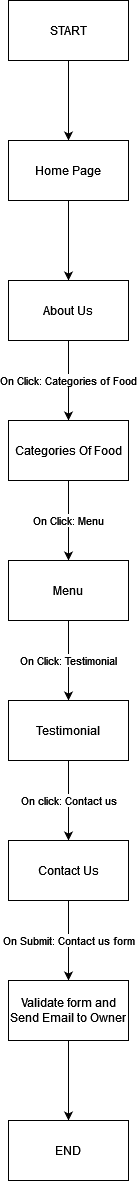

The diagram above was exported from draw.io. Its source (the exported page's mxGraphModel, read from the mxfile embedded in the PNG):
<mxGraphModel dx="435" dy="425" grid="1" gridSize="10" guides="1" tooltips="1" connect="1" arrows="1" fold="1" page="1" pageScale="1" pageWidth="850" pageHeight="1100" math="0" shadow="0">
  <root>
    <mxCell id="0" />
    <mxCell id="1" parent="0" />
    <mxCell id="pn5yGDZnP_B_wQr_nNxd-4" value="" style="edgeStyle=orthogonalEdgeStyle;rounded=0;orthogonalLoop=1;jettySize=auto;html=1;" edge="1" parent="1" source="pn5yGDZnP_B_wQr_nNxd-1" target="pn5yGDZnP_B_wQr_nNxd-3">
      <mxGeometry relative="1" as="geometry" />
    </mxCell>
    <mxCell id="pn5yGDZnP_B_wQr_nNxd-1" value="START" style="rounded=0;whiteSpace=wrap;html=1;" vertex="1" parent="1">
      <mxGeometry x="300" y="60" width="120" height="60" as="geometry" />
    </mxCell>
    <mxCell id="pn5yGDZnP_B_wQr_nNxd-6" value="" style="edgeStyle=orthogonalEdgeStyle;rounded=0;orthogonalLoop=1;jettySize=auto;html=1;" edge="1" parent="1" source="pn5yGDZnP_B_wQr_nNxd-3" target="pn5yGDZnP_B_wQr_nNxd-5">
      <mxGeometry relative="1" as="geometry" />
    </mxCell>
    <mxCell id="pn5yGDZnP_B_wQr_nNxd-3" value="Home Page" style="whiteSpace=wrap;html=1;rounded=0;" vertex="1" parent="1">
      <mxGeometry x="300" y="200" width="120" height="60" as="geometry" />
    </mxCell>
    <mxCell id="pn5yGDZnP_B_wQr_nNxd-8" value="On Click: Categories of Food" style="edgeStyle=orthogonalEdgeStyle;rounded=0;orthogonalLoop=1;jettySize=auto;html=1;" edge="1" parent="1" source="pn5yGDZnP_B_wQr_nNxd-5" target="pn5yGDZnP_B_wQr_nNxd-7">
      <mxGeometry relative="1" as="geometry" />
    </mxCell>
    <mxCell id="pn5yGDZnP_B_wQr_nNxd-5" value="About Us" style="whiteSpace=wrap;html=1;rounded=0;" vertex="1" parent="1">
      <mxGeometry x="300" y="340" width="120" height="60" as="geometry" />
    </mxCell>
    <mxCell id="pn5yGDZnP_B_wQr_nNxd-10" value="On Click: Menu" style="edgeStyle=orthogonalEdgeStyle;rounded=0;orthogonalLoop=1;jettySize=auto;html=1;" edge="1" parent="1" source="pn5yGDZnP_B_wQr_nNxd-7" target="pn5yGDZnP_B_wQr_nNxd-9">
      <mxGeometry relative="1" as="geometry" />
    </mxCell>
    <mxCell id="pn5yGDZnP_B_wQr_nNxd-7" value="Categories Of Food" style="whiteSpace=wrap;html=1;rounded=0;" vertex="1" parent="1">
      <mxGeometry x="300" y="480" width="120" height="60" as="geometry" />
    </mxCell>
    <mxCell id="pn5yGDZnP_B_wQr_nNxd-12" value="On Click: Testimonial" style="edgeStyle=orthogonalEdgeStyle;rounded=0;orthogonalLoop=1;jettySize=auto;html=1;" edge="1" parent="1" source="pn5yGDZnP_B_wQr_nNxd-9" target="pn5yGDZnP_B_wQr_nNxd-11">
      <mxGeometry relative="1" as="geometry" />
    </mxCell>
    <mxCell id="pn5yGDZnP_B_wQr_nNxd-9" value="Menu" style="whiteSpace=wrap;html=1;rounded=0;" vertex="1" parent="1">
      <mxGeometry x="300" y="620" width="120" height="60" as="geometry" />
    </mxCell>
    <mxCell id="pn5yGDZnP_B_wQr_nNxd-14" value="On click: Contact us" style="edgeStyle=orthogonalEdgeStyle;rounded=0;orthogonalLoop=1;jettySize=auto;html=1;" edge="1" parent="1" source="pn5yGDZnP_B_wQr_nNxd-11" target="pn5yGDZnP_B_wQr_nNxd-13">
      <mxGeometry relative="1" as="geometry" />
    </mxCell>
    <mxCell id="pn5yGDZnP_B_wQr_nNxd-11" value="Testimonial" style="whiteSpace=wrap;html=1;rounded=0;" vertex="1" parent="1">
      <mxGeometry x="300" y="760" width="120" height="60" as="geometry" />
    </mxCell>
    <mxCell id="pn5yGDZnP_B_wQr_nNxd-16" value="On Submit: Contact us form" style="edgeStyle=orthogonalEdgeStyle;rounded=0;orthogonalLoop=1;jettySize=auto;html=1;" edge="1" parent="1" source="pn5yGDZnP_B_wQr_nNxd-13" target="pn5yGDZnP_B_wQr_nNxd-15">
      <mxGeometry relative="1" as="geometry" />
    </mxCell>
    <mxCell id="pn5yGDZnP_B_wQr_nNxd-13" value="Contact Us" style="whiteSpace=wrap;html=1;rounded=0;" vertex="1" parent="1">
      <mxGeometry x="300" y="900" width="120" height="60" as="geometry" />
    </mxCell>
    <mxCell id="pn5yGDZnP_B_wQr_nNxd-18" value="" style="edgeStyle=orthogonalEdgeStyle;rounded=0;orthogonalLoop=1;jettySize=auto;html=1;" edge="1" parent="1" source="pn5yGDZnP_B_wQr_nNxd-15" target="pn5yGDZnP_B_wQr_nNxd-17">
      <mxGeometry relative="1" as="geometry" />
    </mxCell>
    <mxCell id="pn5yGDZnP_B_wQr_nNxd-15" value="Validate form and Send Email to Owner" style="whiteSpace=wrap;html=1;rounded=0;" vertex="1" parent="1">
      <mxGeometry x="300" y="1040" width="120" height="60" as="geometry" />
    </mxCell>
    <mxCell id="pn5yGDZnP_B_wQr_nNxd-17" value="END" style="whiteSpace=wrap;html=1;rounded=0;" vertex="1" parent="1">
      <mxGeometry x="300" y="1180" width="120" height="60" as="geometry" />
    </mxCell>
  </root>
</mxGraphModel>